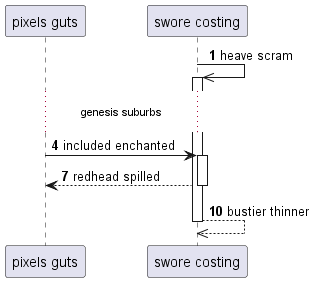

The diagram above was rendered by PlantUML. Its source (embedded in the PNG):
@startuml
participant "pixels guts" as 0
participant "swore costing" as 1
autonumber 1 3
1 ->> 1++ : heave scram
...genesis suburbs...
0 -> 1++ : included enchanted
return redhead spilled
return bustier thinner
@enduml